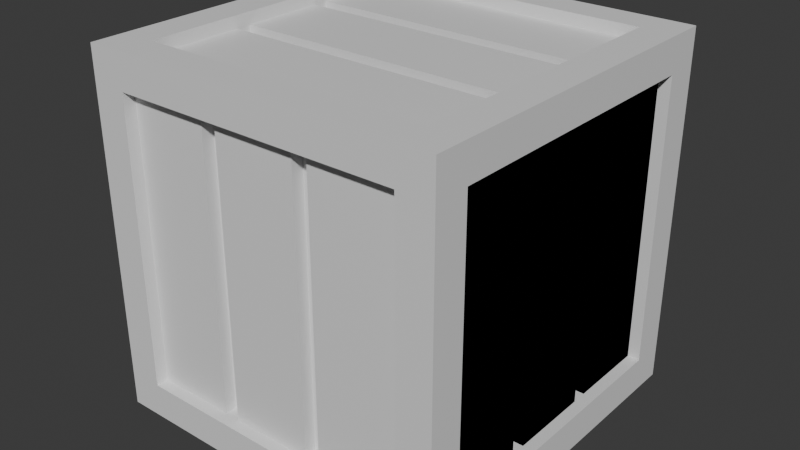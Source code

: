 # Source: box2.blend  (saved by Blender 4.2.66; exported with 4.5.12 LTS)
import bpy
from mathutils import Matrix  # noqa: F401  (used for matrix-valued properties, if any)

bpy.ops.wm.read_factory_settings(use_empty=True)
scene = bpy.context.scene
scene.name = 'Scene'

# ---- collections
col_collection = bpy.data.collections.new('Collection'); scene.collection.children.link(col_collection)

# ---- materials (node trees are filled in below, after node groups)
mat_material = bpy.data.materials.new('Material')
mat_material.alpha_threshold = 0.0
mat_material.roughness = 0.5
mat_material.line_color = (0.0, 0.0, 0.0, 1.0)

# ---- material node trees
mat_material.use_nodes = True; mat_material.node_tree.nodes.clear()
_N = mat_material.node_tree.nodes; _L = mat_material.node_tree.links
n0 = _N.new('ShaderNodeOutputMaterial'); n0.name = 'Material Output'; n0.location = (300, 300)
n1 = _N.new('ShaderNodeBsdfPrincipled'); n1.name = 'Principled BSDF'; n1.location = (10, 300)
n1.inputs[3].default_value = 1.45
_L.new(n1.outputs[0], n0.inputs[0])
n0.is_active_output = True

# ---- world
world_world = bpy.data.worlds.new('World'); scene.world = world_world
world_world.use_nodes = True; world_world.node_tree.nodes.clear()
_N = world_world.node_tree.nodes; _L = world_world.node_tree.links
n0 = _N.new('ShaderNodeOutputWorld'); n0.name = 'World Output'; n0.location = (300, 300)
n1 = _N.new('ShaderNodeBackground'); n1.name = 'Background'; n1.location = (10, 300)
n1.inputs[0].default_value = (0.05088, 0.05088, 0.05088, 1.0)
_L.new(n1.outputs[0], n0.inputs[0])
n0.is_active_output = True
world_world.color = (0.05088, 0.05088, 0.05088)
world_world.sun_shadow_jitter_overblur = 0.0

# ---- meshes
me_cube = bpy.data.meshes.new('Cube')
me_cube.from_pydata([(1.0, 1.0, 1.0), (1.0, 1.0, -1.0), (1.0, -1.0, 1.0), (1.0, -1.0, -1.0), (-1.0, 1.0, 1.0), (-1.0, 1.0, -1.0), (-1.0, -1.0, 1.0), (-1.0, -1.0, -1.0), (1.0, 1.0, 1.0), (-1.0, 1.0, 1.0), (-1.0, -1.0, 1.0), (1.0, -1.0, 1.0), (1.0, -1.0, -1.0), (1.0, -1.0, 1.0), (-1.0, -1.0, 1.0), (-1.0, -1.0, -1.0), (-1.0, -1.0, -1.0), (-1.0, -1.0, 1.0), (-1.0, 1.0, 1.0), (-1.0, 1.0, -1.0), (-1.0, 1.0, -1.0), (1.0, 1.0, -1.0), (1.0, -1.0, -1.0), (-1.0, -1.0, -1.0), (1.0, 1.0, -1.0), (1.0, 1.0, 1.0), (1.0, -1.0, 1.0), (1.0, -1.0, -1.0), (-1.0, 1.0, -1.0), (-1.0, 1.0, 1.0), (1.0, 1.0, 1.0), (1.0, 1.0, -1.0), (0.8058, 0.8058, 1.0), (-0.8058, 0.8058, 1.0), (-0.8058, -0.8058, 1.0), (0.8058, -0.8058, 1.0), (0.8058, -1.0, -0.8058), (0.8058, -1.0, 0.8058), (-0.8058, -1.0, 0.8058), (-0.8058, -1.0, -0.8058), (-1.0, -0.8058, -0.8058), (-1.0, -0.8058, 0.8058), (-1.0, 0.8058, 0.8058), (-1.0, 0.8058, -0.8058), (-0.8058, 0.8058, -1.0), (0.8058, 0.8058, -1.0), (0.8058, -0.8058, -1.0), (-0.8058, -0.8058, -1.0), (1.0, 0.8058, -0.8058), (1.0, 0.8058, 0.8058), (1.0, -0.8058, 0.8058), (1.0, -0.8058, -0.8058), (-0.8058, 1.0, -0.8058), (-0.8058, 1.0, 0.8058), (0.8058, 1.0, 0.8058), (0.8058, 1.0, -0.8058), (0.8058, 0.8058, 0.8672), (-0.8058, 0.8058, 0.8672), (-0.8058, -0.8058, 0.8672), (0.8058, -0.8058, 0.8672), (0.8058, -0.8672, -0.8058), (0.8058, -0.8672, 0.8058), (-0.8058, -0.8672, 0.8058), (-0.8058, -0.8672, -0.8058), (-0.8672, -0.8058, -0.8058), (-0.8672, -0.8058, 0.8058), (-0.8672, 0.8058, 0.8058), (-0.8672, 0.8058, -0.8058), (-0.8058, 0.8058, -0.8672), (0.8058, 0.8058, -0.8672), (0.8058, -0.8058, -0.8672), (-0.8058, -0.8058, -0.8672), (0.8672, 0.8058, -0.8058), (0.8672, 0.8058, 0.8058), (0.8672, -0.8058, 0.8058), (0.8672, -0.8058, -0.8058), (-0.8058, 0.8672, -0.8058), (-0.8058, 0.8672, 0.8058), (0.8058, 0.8672, 0.8058), (0.8058, 0.8672, -0.8058)], [], [(33, 34, 58, 57), (44, 45, 69, 68), (39, 36, 60, 63), (40, 41, 65, 64), (35, 32, 56, 59), (36, 37, 61, 60), (0, 4, 9, 8), (4, 6, 10, 9), (6, 2, 11, 10), (2, 0, 8, 11), (3, 2, 13, 12), (2, 6, 14, 13), (6, 7, 15, 14), (7, 3, 12, 15), (7, 6, 17, 16), (6, 4, 18, 17), (4, 5, 19, 18), (5, 7, 16, 19), (5, 1, 21, 20), (1, 3, 22, 21), (3, 7, 23, 22), (7, 5, 20, 23), (1, 0, 25, 24), (0, 2, 26, 25), (2, 3, 27, 26), (3, 1, 24, 27), (5, 4, 29, 28), (4, 0, 30, 29), (0, 1, 31, 30), (1, 5, 28, 31), (8, 9, 33, 32), (9, 10, 34, 33), (10, 11, 35, 34), (11, 8, 32, 35), (12, 13, 37, 36), (13, 14, 38, 37), (14, 15, 39, 38), (15, 12, 36, 39), (16, 17, 41, 40), (17, 18, 42, 41), (18, 19, 43, 42), (19, 16, 40, 43), (20, 21, 45, 44), (21, 22, 46, 45), (22, 23, 47, 46), (23, 20, 44, 47), (24, 25, 49, 48), (25, 26, 50, 49), (26, 27, 51, 50), (27, 24, 48, 51), (28, 29, 53, 52), (29, 30, 54, 53), (30, 31, 55, 54), (31, 28, 52, 55), (56, 57, 58, 59), (60, 61, 62, 63), (64, 65, 66, 67), (68, 69, 70, 71), (72, 73, 74, 75), (76, 77, 78, 79), (43, 40, 64, 67), (48, 49, 73, 72), (37, 38, 62, 61), (47, 44, 68, 71), (52, 53, 77, 76), (34, 35, 59, 58), (41, 42, 66, 65), (51, 48, 72, 75), (38, 39, 63, 62), (45, 46, 70, 69), (55, 52, 76, 79), (42, 43, 67, 66), (49, 50, 74, 73), (46, 47, 71, 70), (53, 54, 78, 77), (50, 51, 75, 74), (54, 55, 79, 78), (32, 33, 57, 56)])
_uv = me_cube.uv_layers.new(name='UVMap')
_uv.uv.foreach_set('vector', [0.8507, 0.5243, 0.8507, 0.7257, 0.8507, 0.7257, 0.8507, 0.5243, 0.1493, 0.5243, 0.3507, 0.5243, 0.3507, 0.5243, 0.1493, 0.5243, 0.3993, 0.9757, 0.3993, 0.7743, 0.3993, 0.7743, 0.3993, 0.9757, 0.3993, 0.02427, 0.6007, 0.02427, 0.6007, 0.02427, 0.3993, 0.02427, 0.6493, 0.7257, 0.6493, 0.5243, 0.6493, 0.5243, 0.6493, 0.7257, 0.3993, 0.7743, 0.6007, 0.7743, 0.6007, 0.7743, 0.3993, 0.7743, 0.625, 0.5, 0.875, 0.5, 0.875, 0.5, 0.625, 0.5, 0.875, 0.5, 0.875, 0.75, 0.875, 0.75, 0.875, 0.5, 0.875, 0.75, 0.625, 0.75, 0.625, 0.75, 0.875, 0.75, 0.625, 0.75, 0.625, 0.5, 0.625, 0.5, 0.625, 0.75, 0.375, 0.75, 0.625, 0.75, 0.625, 0.75, 0.375, 0.75, 0.625, 0.75, 0.625, 1.0, 0.625, 1.0, 0.625, 0.75, 0.625, 1.0, 0.375, 1.0, 0.375, 1.0, 0.625, 1.0, 0.375, 1.0, 0.375, 0.75, 0.375, 0.75, 0.375, 1.0, 0.375, 0.0, 0.625, 0.0, 0.625, 0.0, 0.375, 0.0, 0.625, 0.0, 0.625, 0.25, 0.625, 0.25, 0.625, 0.0, 0.625, 0.25, 0.375, 0.25, 0.375, 0.25, 0.625, 0.25, 0.375, 0.25, 0.375, 0.0, 0.375, 0.0, 0.375, 0.25, 0.125, 0.5, 0.375, 0.5, 0.375, 0.5, 0.125, 0.5, 0.375, 0.5, 0.375, 0.75, 0.375, 0.75, 0.375, 0.5, 0.375, 0.75, 0.125, 0.75, 0.125, 0.75, 0.375, 0.75, 0.125, 0.75, 0.125, 0.5, 0.125, 0.5, 0.125, 0.75, 0.375, 0.5, 0.625, 0.5, 0.625, 0.5, 0.375, 0.5, 0.625, 0.5, 0.625, 0.75, 0.625, 0.75, 0.625, 0.5, 0.625, 0.75, 0.375, 0.75, 0.375, 0.75, 0.625, 0.75, 0.375, 0.75, 0.375, 0.5, 0.375, 0.5, 0.375, 0.75, 0.375, 0.25, 0.625, 0.25, 0.625, 0.25, 0.375, 0.25, 0.625, 0.25, 0.625, 0.5, 0.625, 0.5, 0.625, 0.25, 0.625, 0.5, 0.375, 0.5, 0.375, 0.5, 0.625, 0.5, 0.375, 0.5, 0.375, 0.25, 0.375, 0.25, 0.375, 0.5, 0.625, 0.5, 0.875, 0.5, 0.8507, 0.5243, 0.6493, 0.5243, 0.875, 0.5, 0.875, 0.75, 0.8507, 0.7257, 0.8507, 0.5243, 0.875, 0.75, 0.625, 0.75, 0.6493, 0.7257, 0.8507, 0.7257, 0.625, 0.75, 0.625, 0.5, 0.6493, 0.5243, 0.6493, 0.7257, 0.375, 0.75, 0.625, 0.75, 0.6007, 0.7743, 0.3993, 0.7743, 0.625, 0.75, 0.625, 1.0, 0.6007, 0.9757, 0.6007, 0.7743, 0.625, 1.0, 0.375, 1.0, 0.3993, 0.9757, 0.6007, 0.9757, 0.375, 1.0, 0.375, 0.75, 0.3993, 0.7743, 0.3993, 0.9757, 0.375, 0.0, 0.625, 0.0, 0.6007, 0.02427, 0.3993, 0.02427, 0.625, 0.0, 0.625, 0.25, 0.6007, 0.2257, 0.6007, 0.02427, 0.625, 0.25, 0.375, 0.25, 0.3993, 0.2257, 0.6007, 0.2257, 0.375, 0.25, 0.375, 0.0, 0.3993, 0.02427, 0.3993, 0.2257, 0.125, 0.5, 0.375, 0.5, 0.3507, 0.5243, 0.1493, 0.5243, 0.375, 0.5, 0.375, 0.75, 0.3507, 0.7257, 0.3507, 0.5243, 0.375, 0.75, 0.125, 0.75, 0.1493, 0.7257, 0.3507, 0.7257, 0.125, 0.75, 0.125, 0.5, 0.1493, 0.5243, 0.1493, 0.7257, 0.375, 0.5, 0.625, 0.5, 0.6007, 0.5243, 0.3993, 0.5243, 0.625, 0.5, 0.625, 0.75, 0.6007, 0.7257, 0.6007, 0.5243, 0.625, 0.75, 0.375, 0.75, 0.3993, 0.7257, 0.6007, 0.7257, 0.375, 0.75, 0.375, 0.5, 0.3993, 0.5243, 0.3993, 0.7257, 0.375, 0.25, 0.625, 0.25, 0.6007, 0.2743, 0.3993, 0.2743, 0.625, 0.25, 0.625, 0.5, 0.6007, 0.4757, 0.6007, 0.2743, 0.625, 0.5, 0.375, 0.5, 0.3993, 0.4757, 0.6007, 0.4757, 0.375, 0.5, 0.375, 0.25, 0.3993, 0.2743, 0.3993, 0.4757, 0.6493, 0.5243, 0.8507, 0.5243, 0.8507, 0.7257, 0.6493, 0.7257, 0.3993, 0.7743, 0.6007, 0.7743, 0.6007, 0.9757, 0.3993, 0.9757, 0.3993, 0.02427, 0.6007, 0.02427, 0.6007, 0.2257, 0.3993, 0.2257, 0.1493, 0.5243, 0.3507, 0.5243, 0.3507, 0.7257, 0.1493, 0.7257, 0.3993, 0.5243, 0.6007, 0.5243, 0.6007, 0.7257, 0.3993, 0.7257, 0.3993, 0.2743, 0.6007, 0.2743, 0.6007, 0.4757, 0.3993, 0.4757, 0.3993, 0.2257, 0.3993, 0.02427, 0.3993, 0.02427, 0.3993, 0.2257, 0.3993, 0.5243, 0.6007, 0.5243, 0.6007, 0.5243, 0.3993, 0.5243, 0.6007, 0.7743, 0.6007, 0.9757, 0.6007, 0.9757, 0.6007, 0.7743, 0.1493, 0.7257, 0.1493, 0.5243, 0.1493, 0.5243, 0.1493, 0.7257, 0.3993, 0.2743, 0.6007, 0.2743, 0.6007, 0.2743, 0.3993, 0.2743, 0.8507, 0.7257, 0.6493, 0.7257, 0.6493, 0.7257, 0.8507, 0.7257, 0.6007, 0.02427, 0.6007, 0.2257, 0.6007, 0.2257, 0.6007, 0.02427, 0.3993, 0.7257, 0.3993, 0.5243, 0.3993, 0.5243, 0.3993, 0.7257, 0.6007, 0.9757, 0.3993, 0.9757, 0.3993, 0.9757, 0.6007, 0.9757, 0.3507, 0.5243, 0.3507, 0.7257, 0.3507, 0.7257, 0.3507, 0.5243, 0.3993, 0.4757, 0.3993, 0.2743, 0.3993, 0.2743, 0.3993, 0.4757, 0.6007, 0.2257, 0.3993, 0.2257, 0.3993, 0.2257, 0.6007, 0.2257, 0.6007, 0.5243, 0.6007, 0.7257, 0.6007, 0.7257, 0.6007, 0.5243, 0.3507, 0.7257, 0.1493, 0.7257, 0.1493, 0.7257, 0.3507, 0.7257, 0.6007, 0.2743, 0.6007, 0.4757, 0.6007, 0.4757, 0.6007, 0.2743, 0.6007, 0.7257, 0.3993, 0.7257, 0.3993, 0.7257, 0.6007, 0.7257, 0.6007, 0.4757, 0.3993, 0.4757, 0.3993, 0.4757, 0.6007, 0.4757, 0.6493, 0.5243, 0.8507, 0.5243, 0.8507, 0.5243, 0.6493, 0.5243])
me_cube.materials.append(mat_material)
me_cube.use_mirror_vertex_groups = False
me_cube.update()
me_cube_001 = bpy.data.meshes.new('Cube.001')
me_cube_001.from_pydata([(0.9331, 0.8058, -0.8058), (0.9331, 0.8058, 0.8058), (0.9331, -0.8058, 0.8058), (0.9331, -0.8058, -0.8058), (0.8479, -0.8058, -0.8058), (0.8479, -0.8058, 0.8058), (0.8479, 0.8058, -0.8058), (0.8479, 0.8058, 0.8058), (0.9331, -0.1986, -0.8058), (0.9331, -0.2849, -0.8058), (0.9331, -0.2849, 0.8058), (0.9331, -0.1986, 0.8058), (0.9331, 0.3518, -0.8058), (0.9331, 0.2655, -0.8058), (0.9331, 0.2655, 0.8058), (0.9331, 0.3518, 0.8058), (0.8479, -0.2849, 0.8058), (0.8479, -0.2849, -0.8058), (0.8479, -0.1986, -0.8058), (0.8479, -0.1986, 0.8058), (0.8479, 0.2655, 0.8058), (0.8479, 0.2655, -0.8058), (0.8479, 0.3518, -0.8058), (0.8479, 0.3518, 0.8058), (-0.9331, 0.8058, -0.8058), (-0.9331, 0.8058, 0.8058), (-0.9331, -0.8058, 0.8058), (-0.9331, -0.8058, -0.8058), (-0.8479, -0.8058, -0.8058), (-0.8479, -0.8058, 0.8058), (-0.8479, 0.8058, -0.8058), (-0.8479, 0.8058, 0.8058), (-0.9331, -0.1986, -0.8058), (-0.9331, -0.2849, -0.8058), (-0.9331, -0.2849, 0.8058), (-0.9331, -0.1986, 0.8058), (-0.9331, 0.3518, -0.8058), (-0.9331, 0.2655, -0.8058), (-0.9331, 0.2655, 0.8058), (-0.9331, 0.3518, 0.8058), (-0.8479, -0.2849, 0.8058), (-0.8479, -0.2849, -0.8058), (-0.8479, -0.1986, -0.8058), (-0.8479, -0.1986, 0.8058), (-0.8479, 0.2655, 0.8058), (-0.8479, 0.2655, -0.8058), (-0.8479, 0.3518, -0.8058), (-0.8479, 0.3518, 0.8058)], [], [(13, 8, 11, 14), (0, 12, 15, 1), (17, 16, 5, 4), (6, 7, 23, 22), (21, 20, 19, 18), (9, 3, 2, 10), (14, 11, 19, 20), (9, 10, 16, 17), (3, 9, 17, 4), (13, 14, 20, 21), (12, 0, 6, 22), (10, 2, 5, 16), (1, 15, 23, 7), (11, 8, 18, 19), (2, 3, 4, 5), (8, 13, 21, 18), (15, 12, 22, 23), (0, 1, 7, 6), (37, 38, 35, 32), (24, 25, 39, 36), (41, 28, 29, 40), (30, 46, 47, 31), (45, 42, 43, 44), (33, 34, 26, 27), (38, 44, 43, 35), (33, 41, 40, 34), (27, 28, 41, 33), (37, 45, 44, 38), (36, 46, 30, 24), (34, 40, 29, 26), (25, 31, 47, 39), (35, 43, 42, 32), (26, 29, 28, 27), (32, 42, 45, 37), (39, 47, 46, 36), (24, 30, 31, 25)])
_uv = me_cube_001.uv_layers.new(name='UVMap')
_uv.uv.foreach_set('vector', [0.3993, 0.5918, 0.3993, 0.6498, 0.6007, 0.6498, 0.6007, 0.5918, 0.3993, 0.5243, 0.3993, 0.581, 0.6007, 0.581, 0.6007, 0.5243, 0.3993, 0.6606, 0.6007, 0.6606, 0.6007, 0.7257, 0.3993, 0.7257, 0.3993, 0.5243, 0.6007, 0.5243, 0.6007, 0.581, 0.3993, 0.581, 0.3993, 0.5918, 0.6007, 0.5918, 0.6007, 0.6498, 0.3993, 0.6498, 0.3993, 0.6606, 0.3993, 0.7257, 0.6007, 0.7257, 0.6007, 0.6606, 0.6007, 0.5918, 0.6007, 0.6498, 0.6007, 0.6498, 0.6007, 0.5918, 0.3993, 0.6606, 0.6007, 0.6606, 0.6007, 0.6606, 0.3993, 0.6606, 0.3993, 0.7257, 0.3993, 0.6606, 0.3993, 0.6606, 0.3993, 0.7257, 0.3993, 0.5918, 0.6007, 0.5918, 0.6007, 0.5918, 0.3993, 0.5918, 0.3993, 0.581, 0.3993, 0.5243, 0.3993, 0.5243, 0.3993, 0.581, 0.6007, 0.6606, 0.6007, 0.7257, 0.6007, 0.7257, 0.6007, 0.6606, 0.6007, 0.5243, 0.6007, 0.581, 0.6007, 0.581, 0.6007, 0.5243, 0.6007, 0.6498, 0.3993, 0.6498, 0.3993, 0.6498, 0.6007, 0.6498, 0.6007, 0.7257, 0.3993, 0.7257, 0.3993, 0.7257, 0.6007, 0.7257, 0.3993, 0.6498, 0.3993, 0.5918, 0.3993, 0.5918, 0.3993, 0.6498, 0.6007, 0.581, 0.3993, 0.581, 0.3993, 0.581, 0.6007, 0.581, 0.3993, 0.5243, 0.6007, 0.5243, 0.6007, 0.5243, 0.3993, 0.5243, 0.3993, 0.5918, 0.6007, 0.5918, 0.6007, 0.6498, 0.3993, 0.6498, 0.3993, 0.5243, 0.6007, 0.5243, 0.6007, 0.581, 0.3993, 0.581, 0.3993, 0.6606, 0.3993, 0.7257, 0.6007, 0.7257, 0.6007, 0.6606, 0.3993, 0.5243, 0.3993, 0.581, 0.6007, 0.581, 0.6007, 0.5243, 0.3993, 0.5918, 0.3993, 0.6498, 0.6007, 0.6498, 0.6007, 0.5918, 0.3993, 0.6606, 0.6007, 0.6606, 0.6007, 0.7257, 0.3993, 0.7257, 0.6007, 0.5918, 0.6007, 0.5918, 0.6007, 0.6498, 0.6007, 0.6498, 0.3993, 0.6606, 0.3993, 0.6606, 0.6007, 0.6606, 0.6007, 0.6606, 0.3993, 0.7257, 0.3993, 0.7257, 0.3993, 0.6606, 0.3993, 0.6606, 0.3993, 0.5918, 0.3993, 0.5918, 0.6007, 0.5918, 0.6007, 0.5918, 0.3993, 0.581, 0.3993, 0.581, 0.3993, 0.5243, 0.3993, 0.5243, 0.6007, 0.6606, 0.6007, 0.6606, 0.6007, 0.7257, 0.6007, 0.7257, 0.6007, 0.5243, 0.6007, 0.5243, 0.6007, 0.581, 0.6007, 0.581, 0.6007, 0.6498, 0.6007, 0.6498, 0.3993, 0.6498, 0.3993, 0.6498, 0.6007, 0.7257, 0.6007, 0.7257, 0.3993, 0.7257, 0.3993, 0.7257, 0.3993, 0.6498, 0.3993, 0.6498, 0.3993, 0.5918, 0.3993, 0.5918, 0.6007, 0.581, 0.6007, 0.581, 0.3993, 0.581, 0.3993, 0.581, 0.3993, 0.5243, 0.3993, 0.5243, 0.6007, 0.5243, 0.6007, 0.5243])
me_cube_001.materials.append(mat_material)
me_cube_001.use_mirror_vertex_groups = False
me_cube_001.update()
me_cube_002 = bpy.data.meshes.new('Cube.002')
me_cube_002.from_pydata([(0.9331, 0.8058, -0.8058), (0.9331, 0.8058, 0.8058), (0.9331, -0.8058, 0.8058), (0.9331, -0.8058, -0.8058), (0.8479, -0.8058, -0.8058), (0.8479, -0.8058, 0.8058), (0.8479, 0.8058, -0.8058), (0.8479, 0.8058, 0.8058), (0.9331, -0.1986, -0.8058), (0.9331, -0.2849, -0.8058), (0.9331, -0.2849, 0.8058), (0.9331, -0.1986, 0.8058), (0.9331, 0.3518, -0.8058), (0.9331, 0.2655, -0.8058), (0.9331, 0.2655, 0.8058), (0.9331, 0.3518, 0.8058), (0.8479, -0.2849, 0.8058), (0.8479, -0.2849, -0.8058), (0.8479, -0.1986, -0.8058), (0.8479, -0.1986, 0.8058), (0.8479, 0.2655, 0.8058), (0.8479, 0.2655, -0.8058), (0.8479, 0.3518, -0.8058), (0.8479, 0.3518, 0.8058), (-0.9331, 0.8058, -0.8058), (-0.9331, 0.8058, 0.8058), (-0.9331, -0.8058, 0.8058), (-0.9331, -0.8058, -0.8058), (-0.8479, -0.8058, -0.8058), (-0.8479, -0.8058, 0.8058), (-0.8479, 0.8058, -0.8058), (-0.8479, 0.8058, 0.8058), (-0.9331, -0.1986, -0.8058), (-0.9331, -0.2849, -0.8058), (-0.9331, -0.2849, 0.8058), (-0.9331, -0.1986, 0.8058), (-0.9331, 0.3518, -0.8058), (-0.9331, 0.2655, -0.8058), (-0.9331, 0.2655, 0.8058), (-0.9331, 0.3518, 0.8058), (-0.8479, -0.2849, 0.8058), (-0.8479, -0.2849, -0.8058), (-0.8479, -0.1986, -0.8058), (-0.8479, -0.1986, 0.8058), (-0.8479, 0.2655, 0.8058), (-0.8479, 0.2655, -0.8058), (-0.8479, 0.3518, -0.8058), (-0.8479, 0.3518, 0.8058)], [], [(13, 8, 11, 14), (0, 12, 15, 1), (17, 16, 5, 4), (6, 7, 23, 22), (21, 20, 19, 18), (9, 3, 2, 10), (14, 11, 19, 20), (9, 10, 16, 17), (3, 9, 17, 4), (13, 14, 20, 21), (12, 0, 6, 22), (10, 2, 5, 16), (1, 15, 23, 7), (11, 8, 18, 19), (2, 3, 4, 5), (8, 13, 21, 18), (15, 12, 22, 23), (0, 1, 7, 6), (37, 38, 35, 32), (24, 25, 39, 36), (41, 28, 29, 40), (30, 46, 47, 31), (45, 42, 43, 44), (33, 34, 26, 27), (38, 44, 43, 35), (33, 41, 40, 34), (27, 28, 41, 33), (37, 45, 44, 38), (36, 46, 30, 24), (34, 40, 29, 26), (25, 31, 47, 39), (35, 43, 42, 32), (26, 29, 28, 27), (32, 42, 45, 37), (39, 47, 46, 36), (24, 30, 31, 25)])
_uv = me_cube_002.uv_layers.new(name='UVMap')
_uv.uv.foreach_set('vector', [0.3993, 0.5918, 0.3993, 0.6498, 0.6007, 0.6498, 0.6007, 0.5918, 0.3993, 0.5243, 0.3993, 0.581, 0.6007, 0.581, 0.6007, 0.5243, 0.3993, 0.6606, 0.6007, 0.6606, 0.6007, 0.7257, 0.3993, 0.7257, 0.3993, 0.5243, 0.6007, 0.5243, 0.6007, 0.581, 0.3993, 0.581, 0.3993, 0.5918, 0.6007, 0.5918, 0.6007, 0.6498, 0.3993, 0.6498, 0.3993, 0.6606, 0.3993, 0.7257, 0.6007, 0.7257, 0.6007, 0.6606, 0.6007, 0.5918, 0.6007, 0.6498, 0.6007, 0.6498, 0.6007, 0.5918, 0.3993, 0.6606, 0.6007, 0.6606, 0.6007, 0.6606, 0.3993, 0.6606, 0.3993, 0.7257, 0.3993, 0.6606, 0.3993, 0.6606, 0.3993, 0.7257, 0.3993, 0.5918, 0.6007, 0.5918, 0.6007, 0.5918, 0.3993, 0.5918, 0.3993, 0.581, 0.3993, 0.5243, 0.3993, 0.5243, 0.3993, 0.581, 0.6007, 0.6606, 0.6007, 0.7257, 0.6007, 0.7257, 0.6007, 0.6606, 0.6007, 0.5243, 0.6007, 0.581, 0.6007, 0.581, 0.6007, 0.5243, 0.6007, 0.6498, 0.3993, 0.6498, 0.3993, 0.6498, 0.6007, 0.6498, 0.6007, 0.7257, 0.3993, 0.7257, 0.3993, 0.7257, 0.6007, 0.7257, 0.3993, 0.6498, 0.3993, 0.5918, 0.3993, 0.5918, 0.3993, 0.6498, 0.6007, 0.581, 0.3993, 0.581, 0.3993, 0.581, 0.6007, 0.581, 0.3993, 0.5243, 0.6007, 0.5243, 0.6007, 0.5243, 0.3993, 0.5243, 0.3993, 0.5918, 0.6007, 0.5918, 0.6007, 0.6498, 0.3993, 0.6498, 0.3993, 0.5243, 0.6007, 0.5243, 0.6007, 0.581, 0.3993, 0.581, 0.3993, 0.6606, 0.3993, 0.7257, 0.6007, 0.7257, 0.6007, 0.6606, 0.3993, 0.5243, 0.3993, 0.581, 0.6007, 0.581, 0.6007, 0.5243, 0.3993, 0.5918, 0.3993, 0.6498, 0.6007, 0.6498, 0.6007, 0.5918, 0.3993, 0.6606, 0.6007, 0.6606, 0.6007, 0.7257, 0.3993, 0.7257, 0.6007, 0.5918, 0.6007, 0.5918, 0.6007, 0.6498, 0.6007, 0.6498, 0.3993, 0.6606, 0.3993, 0.6606, 0.6007, 0.6606, 0.6007, 0.6606, 0.3993, 0.7257, 0.3993, 0.7257, 0.3993, 0.6606, 0.3993, 0.6606, 0.3993, 0.5918, 0.3993, 0.5918, 0.6007, 0.5918, 0.6007, 0.5918, 0.3993, 0.581, 0.3993, 0.581, 0.3993, 0.5243, 0.3993, 0.5243, 0.6007, 0.6606, 0.6007, 0.6606, 0.6007, 0.7257, 0.6007, 0.7257, 0.6007, 0.5243, 0.6007, 0.5243, 0.6007, 0.581, 0.6007, 0.581, 0.6007, 0.6498, 0.6007, 0.6498, 0.3993, 0.6498, 0.3993, 0.6498, 0.6007, 0.7257, 0.6007, 0.7257, 0.3993, 0.7257, 0.3993, 0.7257, 0.3993, 0.6498, 0.3993, 0.6498, 0.3993, 0.5918, 0.3993, 0.5918, 0.6007, 0.581, 0.6007, 0.581, 0.3993, 0.581, 0.3993, 0.581, 0.3993, 0.5243, 0.3993, 0.5243, 0.6007, 0.5243, 0.6007, 0.5243])
me_cube_002.materials.append(mat_material)
me_cube_002.use_mirror_vertex_groups = False
me_cube_002.update()
me_cube_003 = bpy.data.meshes.new('Cube.003')
me_cube_003.from_pydata([(0.9331, 0.8058, -0.8058), (0.9331, 0.8058, 0.8058), (0.9331, -0.8058, 0.8058), (0.9331, -0.8058, -0.8058), (0.8479, -0.8058, -0.8058), (0.8479, -0.8058, 0.8058), (0.8479, 0.8058, -0.8058), (0.8479, 0.8058, 0.8058), (0.9331, -0.1986, -0.8058), (0.9331, -0.2849, -0.8058), (0.9331, -0.2849, 0.8058), (0.9331, -0.1986, 0.8058), (0.9331, 0.3518, -0.8058), (0.9331, 0.2655, -0.8058), (0.9331, 0.2655, 0.8058), (0.9331, 0.3518, 0.8058), (0.8479, -0.2849, 0.8058), (0.8479, -0.2849, -0.8058), (0.8479, -0.1986, -0.8058), (0.8479, -0.1986, 0.8058), (0.8479, 0.2655, 0.8058), (0.8479, 0.2655, -0.8058), (0.8479, 0.3518, -0.8058), (0.8479, 0.3518, 0.8058), (-0.9331, 0.8058, -0.8058), (-0.9331, 0.8058, 0.8058), (-0.9331, -0.8058, 0.8058), (-0.9331, -0.8058, -0.8058), (-0.8479, -0.8058, -0.8058), (-0.8479, -0.8058, 0.8058), (-0.8479, 0.8058, -0.8058), (-0.8479, 0.8058, 0.8058), (-0.9331, -0.1986, -0.8058), (-0.9331, -0.2849, -0.8058), (-0.9331, -0.2849, 0.8058), (-0.9331, -0.1986, 0.8058), (-0.9331, 0.3518, -0.8058), (-0.9331, 0.2655, -0.8058), (-0.9331, 0.2655, 0.8058), (-0.9331, 0.3518, 0.8058), (-0.8479, -0.2849, 0.8058), (-0.8479, -0.2849, -0.8058), (-0.8479, -0.1986, -0.8058), (-0.8479, -0.1986, 0.8058), (-0.8479, 0.2655, 0.8058), (-0.8479, 0.2655, -0.8058), (-0.8479, 0.3518, -0.8058), (-0.8479, 0.3518, 0.8058)], [], [(13, 8, 11, 14), (0, 12, 15, 1), (17, 16, 5, 4), (6, 7, 23, 22), (21, 20, 19, 18), (9, 3, 2, 10), (14, 11, 19, 20), (9, 10, 16, 17), (3, 9, 17, 4), (13, 14, 20, 21), (12, 0, 6, 22), (10, 2, 5, 16), (1, 15, 23, 7), (11, 8, 18, 19), (2, 3, 4, 5), (8, 13, 21, 18), (15, 12, 22, 23), (0, 1, 7, 6), (37, 38, 35, 32), (24, 25, 39, 36), (41, 28, 29, 40), (30, 46, 47, 31), (45, 42, 43, 44), (33, 34, 26, 27), (38, 44, 43, 35), (33, 41, 40, 34), (27, 28, 41, 33), (37, 45, 44, 38), (36, 46, 30, 24), (34, 40, 29, 26), (25, 31, 47, 39), (35, 43, 42, 32), (26, 29, 28, 27), (32, 42, 45, 37), (39, 47, 46, 36), (24, 30, 31, 25)])
_uv = me_cube_003.uv_layers.new(name='UVMap')
_uv.uv.foreach_set('vector', [0.3993, 0.5918, 0.3993, 0.6498, 0.6007, 0.6498, 0.6007, 0.5918, 0.3993, 0.5243, 0.3993, 0.581, 0.6007, 0.581, 0.6007, 0.5243, 0.3993, 0.6606, 0.6007, 0.6606, 0.6007, 0.7257, 0.3993, 0.7257, 0.3993, 0.5243, 0.6007, 0.5243, 0.6007, 0.581, 0.3993, 0.581, 0.3993, 0.5918, 0.6007, 0.5918, 0.6007, 0.6498, 0.3993, 0.6498, 0.3993, 0.6606, 0.3993, 0.7257, 0.6007, 0.7257, 0.6007, 0.6606, 0.6007, 0.5918, 0.6007, 0.6498, 0.6007, 0.6498, 0.6007, 0.5918, 0.3993, 0.6606, 0.6007, 0.6606, 0.6007, 0.6606, 0.3993, 0.6606, 0.3993, 0.7257, 0.3993, 0.6606, 0.3993, 0.6606, 0.3993, 0.7257, 0.3993, 0.5918, 0.6007, 0.5918, 0.6007, 0.5918, 0.3993, 0.5918, 0.3993, 0.581, 0.3993, 0.5243, 0.3993, 0.5243, 0.3993, 0.581, 0.6007, 0.6606, 0.6007, 0.7257, 0.6007, 0.7257, 0.6007, 0.6606, 0.6007, 0.5243, 0.6007, 0.581, 0.6007, 0.581, 0.6007, 0.5243, 0.6007, 0.6498, 0.3993, 0.6498, 0.3993, 0.6498, 0.6007, 0.6498, 0.6007, 0.7257, 0.3993, 0.7257, 0.3993, 0.7257, 0.6007, 0.7257, 0.3993, 0.6498, 0.3993, 0.5918, 0.3993, 0.5918, 0.3993, 0.6498, 0.6007, 0.581, 0.3993, 0.581, 0.3993, 0.581, 0.6007, 0.581, 0.3993, 0.5243, 0.6007, 0.5243, 0.6007, 0.5243, 0.3993, 0.5243, 0.3993, 0.5918, 0.6007, 0.5918, 0.6007, 0.6498, 0.3993, 0.6498, 0.3993, 0.5243, 0.6007, 0.5243, 0.6007, 0.581, 0.3993, 0.581, 0.3993, 0.6606, 0.3993, 0.7257, 0.6007, 0.7257, 0.6007, 0.6606, 0.3993, 0.5243, 0.3993, 0.581, 0.6007, 0.581, 0.6007, 0.5243, 0.3993, 0.5918, 0.3993, 0.6498, 0.6007, 0.6498, 0.6007, 0.5918, 0.3993, 0.6606, 0.6007, 0.6606, 0.6007, 0.7257, 0.3993, 0.7257, 0.6007, 0.5918, 0.6007, 0.5918, 0.6007, 0.6498, 0.6007, 0.6498, 0.3993, 0.6606, 0.3993, 0.6606, 0.6007, 0.6606, 0.6007, 0.6606, 0.3993, 0.7257, 0.3993, 0.7257, 0.3993, 0.6606, 0.3993, 0.6606, 0.3993, 0.5918, 0.3993, 0.5918, 0.6007, 0.5918, 0.6007, 0.5918, 0.3993, 0.581, 0.3993, 0.581, 0.3993, 0.5243, 0.3993, 0.5243, 0.6007, 0.6606, 0.6007, 0.6606, 0.6007, 0.7257, 0.6007, 0.7257, 0.6007, 0.5243, 0.6007, 0.5243, 0.6007, 0.581, 0.6007, 0.581, 0.6007, 0.6498, 0.6007, 0.6498, 0.3993, 0.6498, 0.3993, 0.6498, 0.6007, 0.7257, 0.6007, 0.7257, 0.3993, 0.7257, 0.3993, 0.7257, 0.3993, 0.6498, 0.3993, 0.6498, 0.3993, 0.5918, 0.3993, 0.5918, 0.6007, 0.581, 0.6007, 0.581, 0.3993, 0.581, 0.3993, 0.581, 0.3993, 0.5243, 0.3993, 0.5243, 0.6007, 0.5243, 0.6007, 0.5243])
me_cube_003.materials.append(mat_material)
me_cube_003.use_mirror_vertex_groups = False
me_cube_003.update()
me_cube_004 = bpy.data.meshes.new('Cube.004')
me_cube_004.from_pydata([(0.9331, 0.8058, -0.8058), (0.9331, 0.8058, 0.8058), (0.9331, -0.8058, 0.8058), (0.9331, -0.8058, -0.8058), (0.8479, -0.8058, -0.8058), (0.8479, -0.8058, 0.8058), (0.8479, 0.8058, -0.8058), (0.8479, 0.8058, 0.8058), (0.9331, -0.1986, -0.8058), (0.9331, -0.2849, -0.8058), (0.9331, -0.2849, 0.8058), (0.9331, -0.1986, 0.8058), (0.9331, 0.3518, -0.8058), (0.9331, 0.2655, -0.8058), (0.9331, 0.2655, 0.8058), (0.9331, 0.3518, 0.8058), (0.8479, -0.2849, 0.8058), (0.8479, -0.2849, -0.8058), (0.8479, -0.1986, -0.8058), (0.8479, -0.1986, 0.8058), (0.8479, 0.2655, 0.8058), (0.8479, 0.2655, -0.8058), (0.8479, 0.3518, -0.8058), (0.8479, 0.3518, 0.8058), (-0.9331, 0.8058, -0.8058), (-0.9331, 0.8058, 0.8058), (-0.9331, -0.8058, 0.8058), (-0.9331, -0.8058, -0.8058), (-0.8479, -0.8058, -0.8058), (-0.8479, -0.8058, 0.8058), (-0.8479, 0.8058, -0.8058), (-0.8479, 0.8058, 0.8058), (-0.9331, -0.1986, -0.8058), (-0.9331, -0.2849, -0.8058), (-0.9331, -0.2849, 0.8058), (-0.9331, -0.1986, 0.8058), (-0.9331, 0.3518, -0.8058), (-0.9331, 0.2655, -0.8058), (-0.9331, 0.2655, 0.8058), (-0.9331, 0.3518, 0.8058), (-0.8479, -0.2849, 0.8058), (-0.8479, -0.2849, -0.8058), (-0.8479, -0.1986, -0.8058), (-0.8479, -0.1986, 0.8058), (-0.8479, 0.2655, 0.8058), (-0.8479, 0.2655, -0.8058), (-0.8479, 0.3518, -0.8058), (-0.8479, 0.3518, 0.8058)], [], [(13, 8, 11, 14), (0, 12, 15, 1), (17, 16, 5, 4), (6, 7, 23, 22), (21, 20, 19, 18), (9, 3, 2, 10), (14, 11, 19, 20), (9, 10, 16, 17), (3, 9, 17, 4), (13, 14, 20, 21), (12, 0, 6, 22), (10, 2, 5, 16), (1, 15, 23, 7), (11, 8, 18, 19), (2, 3, 4, 5), (8, 13, 21, 18), (15, 12, 22, 23), (0, 1, 7, 6), (37, 38, 35, 32), (24, 25, 39, 36), (41, 28, 29, 40), (30, 46, 47, 31), (45, 42, 43, 44), (33, 34, 26, 27), (38, 44, 43, 35), (33, 41, 40, 34), (27, 28, 41, 33), (37, 45, 44, 38), (36, 46, 30, 24), (34, 40, 29, 26), (25, 31, 47, 39), (35, 43, 42, 32), (26, 29, 28, 27), (32, 42, 45, 37), (39, 47, 46, 36), (24, 30, 31, 25)])
_uv = me_cube_004.uv_layers.new(name='UVMap')
_uv.uv.foreach_set('vector', [0.3993, 0.5918, 0.3993, 0.6498, 0.6007, 0.6498, 0.6007, 0.5918, 0.3993, 0.5243, 0.3993, 0.581, 0.6007, 0.581, 0.6007, 0.5243, 0.3993, 0.6606, 0.6007, 0.6606, 0.6007, 0.7257, 0.3993, 0.7257, 0.3993, 0.5243, 0.6007, 0.5243, 0.6007, 0.581, 0.3993, 0.581, 0.3993, 0.5918, 0.6007, 0.5918, 0.6007, 0.6498, 0.3993, 0.6498, 0.3993, 0.6606, 0.3993, 0.7257, 0.6007, 0.7257, 0.6007, 0.6606, 0.6007, 0.5918, 0.6007, 0.6498, 0.6007, 0.6498, 0.6007, 0.5918, 0.3993, 0.6606, 0.6007, 0.6606, 0.6007, 0.6606, 0.3993, 0.6606, 0.3993, 0.7257, 0.3993, 0.6606, 0.3993, 0.6606, 0.3993, 0.7257, 0.3993, 0.5918, 0.6007, 0.5918, 0.6007, 0.5918, 0.3993, 0.5918, 0.3993, 0.581, 0.3993, 0.5243, 0.3993, 0.5243, 0.3993, 0.581, 0.6007, 0.6606, 0.6007, 0.7257, 0.6007, 0.7257, 0.6007, 0.6606, 0.6007, 0.5243, 0.6007, 0.581, 0.6007, 0.581, 0.6007, 0.5243, 0.6007, 0.6498, 0.3993, 0.6498, 0.3993, 0.6498, 0.6007, 0.6498, 0.6007, 0.7257, 0.3993, 0.7257, 0.3993, 0.7257, 0.6007, 0.7257, 0.3993, 0.6498, 0.3993, 0.5918, 0.3993, 0.5918, 0.3993, 0.6498, 0.6007, 0.581, 0.3993, 0.581, 0.3993, 0.581, 0.6007, 0.581, 0.3993, 0.5243, 0.6007, 0.5243, 0.6007, 0.5243, 0.3993, 0.5243, 0.3993, 0.5918, 0.6007, 0.5918, 0.6007, 0.6498, 0.3993, 0.6498, 0.3993, 0.5243, 0.6007, 0.5243, 0.6007, 0.581, 0.3993, 0.581, 0.3993, 0.6606, 0.3993, 0.7257, 0.6007, 0.7257, 0.6007, 0.6606, 0.3993, 0.5243, 0.3993, 0.581, 0.6007, 0.581, 0.6007, 0.5243, 0.3993, 0.5918, 0.3993, 0.6498, 0.6007, 0.6498, 0.6007, 0.5918, 0.3993, 0.6606, 0.6007, 0.6606, 0.6007, 0.7257, 0.3993, 0.7257, 0.6007, 0.5918, 0.6007, 0.5918, 0.6007, 0.6498, 0.6007, 0.6498, 0.3993, 0.6606, 0.3993, 0.6606, 0.6007, 0.6606, 0.6007, 0.6606, 0.3993, 0.7257, 0.3993, 0.7257, 0.3993, 0.6606, 0.3993, 0.6606, 0.3993, 0.5918, 0.3993, 0.5918, 0.6007, 0.5918, 0.6007, 0.5918, 0.3993, 0.581, 0.3993, 0.581, 0.3993, 0.5243, 0.3993, 0.5243, 0.6007, 0.6606, 0.6007, 0.6606, 0.6007, 0.7257, 0.6007, 0.7257, 0.6007, 0.5243, 0.6007, 0.5243, 0.6007, 0.581, 0.6007, 0.581, 0.6007, 0.6498, 0.6007, 0.6498, 0.3993, 0.6498, 0.3993, 0.6498, 0.6007, 0.7257, 0.6007, 0.7257, 0.3993, 0.7257, 0.3993, 0.7257, 0.3993, 0.6498, 0.3993, 0.6498, 0.3993, 0.5918, 0.3993, 0.5918, 0.6007, 0.581, 0.6007, 0.581, 0.3993, 0.581, 0.3993, 0.581, 0.3993, 0.5243, 0.3993, 0.5243, 0.6007, 0.5243, 0.6007, 0.5243])
me_cube_004.materials.append(mat_material)
me_cube_004.use_mirror_vertex_groups = False
me_cube_004.update()

# ---- objects
ob_cube = bpy.data.objects.new('Cube', me_cube)
ob_cube_001 = bpy.data.objects.new('Cube.001', me_cube_001)
ob_cube_002 = bpy.data.objects.new('Cube.002', me_cube_002)
ob_cube_003 = bpy.data.objects.new('Cube.003', me_cube_003)
ob_cube_004 = bpy.data.objects.new('Cube.004', me_cube_004)

# ---- transforms, parenting, visibility, modifiers, constraints
ob_cube.location = (0.04894, 0.00277, 0.9304)
ob_cube.lock_rotations_4d = False
ob_cube.empty_display_type = 'ARROWS'
ob_cube.lineart.crease_threshold = 0.0
ob_cube_001.location = (0.04894, 0.00277, 0.9304)
ob_cube_001.lock_rotations_4d = False
ob_cube_001.empty_display_type = 'ARROWS'
ob_cube_001.lineart.crease_threshold = 0.0
ob_cube_002.location = (0.04894, 0.00277, 0.9304)
ob_cube_002.lock_rotations_4d = False
ob_cube_002.empty_display_type = 'ARROWS'
ob_cube_002.lineart.crease_threshold = 0.0
ob_cube_003.location = (0.04894, 0.00277, 0.9304)
ob_cube_003.rotation_euler = (0.0, -0.0, 1.571)
ob_cube_003.lock_rotations_4d = False
ob_cube_003.empty_display_type = 'ARROWS'
ob_cube_003.lineart.crease_threshold = 0.0
ob_cube_004.location = (0.04894, 0.00277, 0.9304)
ob_cube_004.rotation_euler = (-0.0, 1.571, 0.0)
ob_cube_004.lock_rotations_4d = False
ob_cube_004.empty_display_type = 'ARROWS'
ob_cube_004.lineart.crease_threshold = 0.0

# ---- collection membership
col_collection.objects.link(ob_cube)
col_collection.objects.link(ob_cube_001)
col_collection.objects.link(ob_cube_002)
col_collection.objects.link(ob_cube_003)
col_collection.objects.link(ob_cube_004)

# ---- scene / render settings (as saved in the file)
scene.frame_start = 1; scene.frame_end = 250; scene.frame_set(1)
scene.render.engine = 'BLENDER_EEVEE_NEXT'
bpy.context.view_layer.update()

# ---- added for rendering (the .blend has no active camera and no usable light): camera, sun
cam_auto = bpy.data.cameras.new('AutoCamera')
cam_auto.lens = 50.0
cam_auto.sensor_width = 36.0
cam_auto.clip_end = 1000.0
ob_auto_camera = bpy.data.objects.new('AutoCamera', cam_auto)
scene.collection.objects.link(ob_auto_camera)
ob_auto_camera.location = (3.25401, -3.84332, 3.49445)
ob_auto_camera.rotation_euler = (1.09748, -7.21219e-08, 0.694738)
scene.camera = ob_auto_camera
light_auto_sun = bpy.data.lights.new('AutoSun', 'SUN')
light_auto_sun.energy = 3.0
light_auto_sun.angle = 0.0523599
ob_auto_sun = bpy.data.objects.new('AutoSun', light_auto_sun)
scene.collection.objects.link(ob_auto_sun)
ob_auto_sun.rotation_euler = (0.872665, 0.174533, 0.523599)
bpy.context.view_layer.update()

